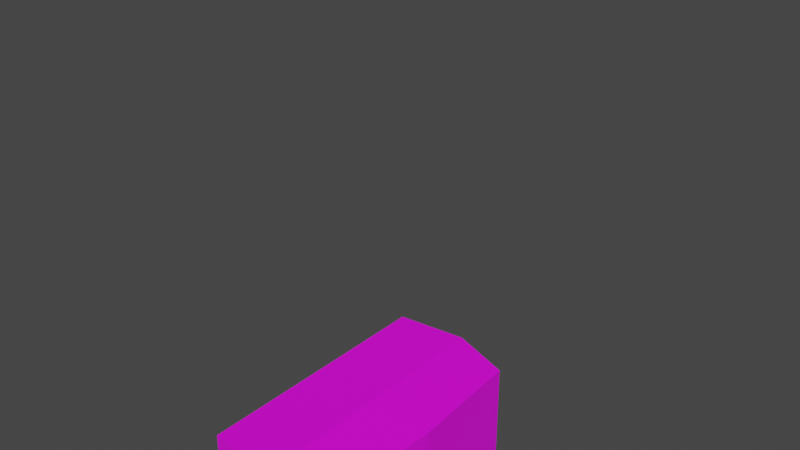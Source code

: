 # Source: horse.blend  (saved by Blender 2.93.21; exported with 4.5.12 LTS)
import bpy
from mathutils import Matrix  # noqa: F401  (used for matrix-valued properties, if any)

bpy.ops.wm.read_factory_settings(use_empty=True)
scene = bpy.context.scene
scene.name = 'Scene'

# ---- collections
col_collection = bpy.data.collections.new('Collection'); scene.collection.children.link(col_collection)

# ---- images (referenced by path relative to the original .blend; pixels are not part of the script)
import os
ASSET_DIR = os.environ.get("B2B_ASSET_DIR", "")  # directory of the original .blend (textures are referenced by path, not embedded)
HERE = os.path.dirname(os.path.abspath(__file__))  # packed textures are extracted next to this script under _unpacked/

def load_image(name, relpath, width, height, colorspace="sRGB"):
    """Load a texture the original file referenced (path relative to the .blend, or extracted next to this script)."""
    p = next((c for c in (os.path.join(HERE, relpath), os.path.join(ASSET_DIR, relpath)) if relpath and os.path.exists(c)), "")
    if p:
        img = bpy.data.images.load(p, check_existing=True)
        img.name = name
    else:  # same state as the original file: an image datablock whose file is absent (Cycles renders it pink)
        img = bpy.data.images.new(name, width, height)
        img.source = "FILE"
        img.filepath = "//" + (relpath or name)
    img.colorspace_settings.name = colorspace
    return img
img_horsetex_png = load_image('horseTex.png', 'horseTex.png', 1024, 1024, 'sRGB')

# ---- materials (node trees are filled in below, after node groups)
mat_material_0 = bpy.data.materials.new('Material_0')
mat_material_0.use_transparent_shadow = False

# ---- material node trees
mat_material_0.use_nodes = True; mat_material_0.node_tree.nodes.clear()
_N = mat_material_0.node_tree.nodes; _L = mat_material_0.node_tree.links
n0 = _N.new('ShaderNodeBsdfPrincipled'); n0.name = 'Principled BSDF'; n0.location = (0, 300)
n0.distribution = 'GGX'
n0.subsurface_method = 'BURLEY'
n0.inputs[3].default_value = 1.45
n0.inputs[27].default_value = (0.0, 0.0, 0.0, 1.0)
n0.inputs[28].default_value = 1.0
n1 = _N.new('ShaderNodeOutputMaterial'); n1.name = 'Material Output'; n1.location = (300, 300)
n2 = _N.new('ShaderNodeTexImage'); n2.name = 'Image Texture'; n2.location = (-300, 300)
n2.label = 'Base Color'
n2.image = img_horsetex_png
_L.new(n0.outputs[0], n1.inputs[0])
_L.new(n2.outputs[0], n0.inputs[0])
n1.is_active_output = True

# ---- world
world_world = bpy.data.worlds.new('World'); scene.world = world_world
world_world.use_nodes = True; world_world.node_tree.nodes.clear()
_N = world_world.node_tree.nodes; _L = world_world.node_tree.links
n0 = _N.new('ShaderNodeOutputWorld'); n0.name = 'World Output'; n0.location = (300, 300)
n1 = _N.new('ShaderNodeBackground'); n1.name = 'Background'; n1.location = (10, 300)
n1.inputs[0].default_value = (0.05088, 0.05088, 0.05088, 1.0)
_L.new(n1.outputs[0], n0.inputs[0])
n0.is_active_output = True
world_world.color = (0.05088, 0.05088, 0.05088)
world_world.use_sun_shadow = False
world_world.sun_shadow_jitter_overblur = 0.0

# ---- meshes
me_neck = bpy.data.meshes.new('neck')
me_neck.from_pydata([(-0.01471, -0.8745, 0.2725), (0.6348, -0.4995, 0.335), (0.6348, -0.4995, -0.335), (-0.01471, -0.8745, -0.2725), (-0.6397, 0.208, -0.2725), (0.009808, 0.583, -0.188), (0.009808, 0.583, -0.335), (0.009808, 0.583, 0.188), (0.009808, 0.583, 0.335), (-0.6397, 0.208, 0.2725)], [], [(4, 5, 6), (5, 4, 7), (7, 4, 8), (8, 4, 9), (0, 4, 3), (4, 0, 9), (1, 8, 9, 0), (4, 6, 2, 3), (2, 6, 8, 1), (0, 3, 2, 1)])
_uv = me_neck.uv_layers.new(name='b359eaaa-46b7-1ba1-15db-b700f38a5508-mesh-map-0')
_uv.uv.foreach_set('vector', [0.7667, 0.7656, 0.7773, 0.8594, 0.7589, 0.8594, 0.7773, 0.8594, 0.7667, 0.7656, 0.8243, 0.8594, 0.8243, 0.8594, 0.7667, 0.7656, 0.8427, 0.8594, 0.8427, 0.8594, 0.7667, 0.7656, 0.8348, 0.7656, 0.3036, 0.2109, 0.2355, 0.3672, 0.2355, 0.2109, 0.2355, 0.3672, 0.3036, 0.2109, 0.3036, 0.3672, 0.5625, 0.6797, 0.5625, 0.8359, 0.4688, 0.8359, 0.4688, 0.6797, 0.625, 0.5781, 0.625, 0.6719, 0.4688, 0.6719, 0.4688, 0.5781, 0.4609, 0.2891, 0.4609, 0.4453, 0.375, 0.4453, 0.375, 0.2891, 0.7589, 0.25, 0.827, 0.25, 0.8348, 0.3438, 0.7511, 0.3438])
me_neck.materials.append(mat_material_0)
me_neck.use_remesh_fix_poles = True
me_neck.use_remesh_preserve_attributes = False
me_neck.update()
me_neck_selection = bpy.data.meshes.new('neck_selection')
me_neck_selection.from_pydata([(0.162, -0.556, 0.188), (0.162, -0.556, -0.188), (-0.4005, 0.4183, -0.188), (-0.4005, 0.4183, 0.188), (-0.1917, 0.6075, 0.2313), (0.4302, -0.4697, -0.2312), (-0.1917, 0.6075, -0.2312), (0.4302, -0.4697, 0.2313)], [], [(7, 4, 3, 0), (5, 0, 1), (4, 6, 2, 3), (5, 1, 2, 6), (4, 7, 5, 6), (0, 5, 7)])
_uv = me_neck_selection.uv_layers.new(name='dd60bfa1-82d4-8acd-28d9-9f0edd58a3e5-mesh-map-0')
_uv.uv.foreach_set('vector', [0.7812, 0.08594, 0.7812, 0.2414, 0.75, 0.234, 0.75, 0.09336, 0.8727, 0.4337, 0.8203, 0.3984, 0.8673, 0.3984, 0.8727, 0.4844, 0.8148, 0.4844, 0.8202, 0.4453, 0.8672, 0.4453, 0.7039, 0.6641, 0.7113, 0.6328, 0.8519, 0.6328, 0.8594, 0.6641, 0.75, 0.5078, 0.75, 0.3516, 0.8047, 0.3516, 0.8047, 0.5078, 0.8203, 0.3984, 0.8727, 0.4337, 0.8148, 0.4337])
me_neck_selection.materials.append(mat_material_0)
me_neck_selection.use_remesh_fix_poles = True
me_neck_selection.use_remesh_preserve_attributes = False
me_neck_selection.update()
me_head = bpy.data.meshes.new('head')
me_head.from_pydata([(0.2369, 0.1406, 0.375), (0.431, -0.5838, -0.375), (0.2369, 0.1406, -0.375), (0.431, -0.5838, 0.375), (-0.7292, -0.83, 0.2501), (-0.9028, -0.4236, -0.2501), (-0.7292, -0.83, -0.2501), (-0.9028, -0.4236, 0.2501), (0.03955, 0.3942, 0.2909), (0.02272, -0.0319, 0.344), (0.2666, 0.02981, 0.375), (0.2499, 0.09231, 0.1335), (0.008375, 0.0276, 0.1335), (0.04793, 0.363, -0.4117), (0.008375, 0.0276, -0.1335), (0.2499, 0.09231, -0.1335), (0.2666, 0.02981, -0.375), (0.02272, -0.0319, -0.344), (0.04793, 0.363, 0.4117), (0.03955, 0.3942, -0.2909), (0.1687, 0.3953, -0.4117), (0.1603, 0.4266, -0.2909), (0.1603, 0.4266, 0.2909), (0.1687, 0.3953, 0.4117)], [], [(0, 1, 2), (1, 0, 3), (4, 7, 5, 6), (4, 1, 3), (1, 4, 6), (5, 7, 0, 2), (3, 0, 7, 4), (5, 2, 1, 6), (23, 9, 10), (11, 23, 10), (9, 8, 12), (8, 11, 12), (21, 14, 15), (13, 16, 17), (14, 13, 17), (16, 21, 15), (23, 11, 22), (8, 9, 18), (13, 14, 19), (21, 16, 20), (13, 21, 20), (16, 13, 20), (21, 13, 19), (14, 21, 19), (8, 23, 22), (11, 8, 22), (23, 8, 18), (9, 23, 18)])
_uv = me_head.uv_layers.new(name='c22d08f3-8972-0085-81d2-25a9b13e4cf9-mesh-map-0')
_uv.uv.foreach_set('vector', [0.6953, 0.6094, 0.7891, 0.5156, 0.7891, 0.6094, 0.7891, 0.5156, 0.6953, 0.6094, 0.6953, 0.5156, 0.4375, 0.4688, 0.4375, 0.5234, 0.375, 0.5234, 0.375, 0.4688, 0.2891, 0.375, 0.3672, 0.5233, 0.2734, 0.5233, 0.3672, 0.5233, 0.2891, 0.375, 0.3516, 0.375, 0.000225, 0.3715, 0.06244, 0.3654, 0.09352, 0.5221, 0.000225, 0.5312, 0.246, 0.4375, 0.2644, 0.5294, 0.1046, 0.5294, 0.1016, 0.4743, 0.5469, 0.3781, 0.5469, 0.5378, 0.4531, 0.5195, 0.4899, 0.375, 0.5729, 0.1792, 0.555, 0.125, 0.5856, 0.1334, 0.3025, 0.1599, 0.2678, 0.1991, 0.2724, 0.1518, 0.5967, 0.681, 0.5902, 0.7344, 0.5703, 0.6885, 0.6625, 0.1753, 0.6341, 0.1341, 0.6641, 0.1253, 0.6103, 0.1797, 0.5938, 0.1253, 0.6237, 0.1341, 0.08246, 0.347, 0.05502, 0.3051, 0.08561, 0.2969, 0.2734, 0.3838, 0.2384, 0.4258, 0.2471, 0.3764, 0.5401, 0.1283, 0.5296, 0.1797, 0.51, 0.1364, 0.2678, 0.1991, 0.3025, 0.1599, 0.2829, 0.2031, 0.5902, 0.7344, 0.5967, 0.681, 0.6054, 0.7305, 0.2384, 0.4258, 0.2734, 0.3838, 0.2535, 0.4297, 0.5296, 0.1797, 0.5401, 0.1283, 0.5447, 0.1756, 0.645, 0.5873, 0.6454, 0.6094, 0.6342, 0.5985, 0.05502, 0.3051, 0.08246, 0.347, 0.06737, 0.351, 0.6454, 0.6094, 0.645, 0.5873, 0.6562, 0.5981, 0.5938, 0.1253, 0.6103, 0.1797, 0.5953, 0.1753, 0.5, 0.5591, 0.5221, 0.5595, 0.5109, 0.5703, 0.6341, 0.1341, 0.6625, 0.1753, 0.6475, 0.1797, 0.5221, 0.5595, 0.5, 0.5591, 0.5112, 0.5482, 0.555, 0.125, 0.5729, 0.1792, 0.5578, 0.1751])
me_head.materials.append(mat_material_0)
me_head.use_remesh_fix_poles = True
me_head.use_remesh_preserve_attributes = False
me_head.update()
me_torso = bpy.data.meshes.new('torso')
me_torso.from_pydata([(1.062, 0.5347, 0.5625), (1.062, 0.5347, -0.5625), (1.125, -0.5903, 0.625), (1.125, -0.5903, -0.625), (-1.062, 0.5347, 0.5625), (-1.062, 0.5347, -0.5625), (-1.125, -0.5903, 0.625), (-1.125, -0.5903, -0.625), (1.188, 0.03472, 0.625), (-1.188, 0.03472, 0.625), (-1.188, 0.03472, -0.625), (1.188, 0.03472, -0.625), (0.0, 0.03472, 0.625), (0.0, 0.5972, 0.5625), (0.0, 0.5972, -0.5625), (0.0, 0.03472, -0.625), (0.0, -0.5903, -0.625), (0.0, -0.5903, 0.625)], [], [(0, 8, 11, 1), (5, 10, 9, 4), (1, 14, 13, 0), (2, 17, 16, 3), (0, 13, 12, 8), (11, 15, 14, 1), (8, 12, 17, 2), (6, 9, 10, 7), (3, 16, 15, 11), (3, 11, 8, 2), (9, 12, 13, 4), (4, 13, 14, 5), (5, 14, 15, 10), (10, 15, 16, 7), (7, 16, 17, 6), (6, 17, 12, 9)])
_uv = me_torso.uv_layers.new(name='10343bc2-d373-35f9-0dd9-eda680871d25-mesh-map-0')
_uv.uv.foreach_set('vector', [0.3125, 0.6742, 0.3047, 0.6098, 0.4609, 0.6098, 0.4531, 0.6742, 0.3125, 0.8304, 0.3047, 0.766, 0.4609, 0.766, 0.4531, 0.8304, 0.1406, 0.5391, 0.1406, 0.6719, 0.0, 0.6719, 0.0, 0.5391, 0.5859, 1.0, 0.4453, 1.0, 0.4453, 0.8438, 0.5859, 0.8438, 0.2813, 0.9922, 0.1484, 1.0, 0.1484, 0.9293, 0.2969, 0.9293, 0.0, 0.7652, 0.1484, 0.7652, 0.1484, 0.8359, 0.01562, 0.8282, 0.2969, 0.9293, 0.1484, 0.9293, 0.1484, 0.8511, 0.2891, 0.8511, 0.4609, 0.6875, 0.4609, 0.766, 0.3047, 0.766, 0.3047, 0.6875, 0.007813, 0.6871, 0.1484, 0.6871, 0.1484, 0.7652, 0.0, 0.7652, 0.4609, 0.5312, 0.4609, 0.6098, 0.3047, 0.6098, 0.3047, 0.5312, 3e-06, 0.9293, 0.1484, 0.9293, 0.1484, 1.0, 0.01563, 0.9922, 0.2891, 0.5391, 0.2891, 0.6719, 0.1484, 0.6719, 0.1484, 0.5391, 0.2813, 0.8282, 0.1484, 0.8359, 0.1484, 0.7652, 0.2969, 0.7652, 0.2969, 0.7652, 0.1484, 0.7652, 0.1484, 0.6871, 0.2891, 0.6871, 0.3047, 0.8438, 0.4453, 0.8438, 0.4453, 1.0, 0.3047, 1.0, 0.007813, 0.8511, 0.1484, 0.8511, 0.1484, 0.9293, 0.0, 0.9293])
me_torso.materials.append(mat_material_0)
me_torso.use_remesh_fix_poles = True
me_torso.use_remesh_preserve_attributes = False
me_torso.update()
me_tail = bpy.data.meshes.new('tail')
me_tail.from_pydata([(0.4896, 0.125, 0.09375), (0.4896, 0.125, -0.09375), (0.4896, -0.125, 0.09375), (0.4896, -0.125, -0.09375), (-0.6979, 0.1875, 0.09375), (-0.6979, 0.1875, -0.09375), (-0.6979, -0.1875, 0.09375), (-0.6979, -0.1875, -0.09375), (0.2083, 0.25, 0.1562), (0.2083, 0.25, -0.1562), (0.2083, -0.25, -0.1562), (0.2083, -0.25, 0.1562)], [], [(1, 0, 2, 3), (6, 4, 5, 7), (1, 9, 8, 0), (2, 11, 10, 3), (0, 8, 11, 2), (3, 10, 9, 1), (4, 8, 9, 5), (5, 9, 10, 7), (7, 10, 11, 6), (6, 11, 8, 4)])
_uv = me_tail.uv_layers.new(name='4e99c59f-8b08-f588-df64-abbf9a03b969-mesh-map-0')
_uv.uv.foreach_set('vector', [0.4922, 0.5703, 0.4688, 0.5703, 0.4688, 0.5391, 0.4922, 0.5391, 0.5469, 0.3203, 0.5469, 0.3672, 0.5234, 0.3672, 0.5234, 0.3203, 0.4297, 0.2812, 0.4219, 0.2428, 0.4609, 0.2428, 0.4531, 0.2812, 0.1406, 0.09375, 0.1484, 0.1322, 0.1094, 0.1322, 0.1172, 0.09375, 0.817, 0.9844, 0.781, 1.0, 0.781, 0.9375, 0.817, 0.9531, 0.6674, 0.8828, 0.7034, 0.8672, 0.7034, 0.9297, 0.6674, 0.9141, 0.4531, 0.1292, 0.4609, 0.2428, 0.4219, 0.2428, 0.4297, 0.1292, 0.817, 0.9219, 0.7034, 0.9297, 0.7034, 0.8672, 0.817, 0.875, 0.1172, 0.2458, 0.1094, 0.1322, 0.1484, 0.1322, 0.1406, 0.2458, 0.6674, 0.9453, 0.781, 0.9375, 0.781, 1.0, 0.6674, 0.9922])
me_tail.materials.append(mat_material_0)
me_tail.use_remesh_fix_poles = True
me_tail.use_remesh_preserve_attributes = False
me_tail.update()
me_lfleg = bpy.data.meshes.new('lfleg')
me_lfleg.from_pydata([(0.1875, 0.75, 0.2344), (0.1875, 0.75, -0.2344), (0.1875, -0.75, 0.2344), (0.1875, -0.75, -0.2344), (-0.1875, 0.75, 0.2344), (-0.1875, 0.75, -0.2344), (-0.1875, -0.75, 0.2344), (-0.1875, -0.75, -0.2344)], [], [(1, 0, 2, 3), (6, 4, 5, 7), (4, 0, 1, 5), (3, 2, 6, 7), (2, 0, 4, 6), (5, 1, 3, 7)])
_uv = me_lfleg.uv_layers.new(name='be45f5a6-a300-6d2b-d53b-7e69d6bd1cc3-mesh-map-0')
_uv.uv.foreach_set('vector', [0.1562, 0.4453, 0.09375, 0.4453, 0.09375, 0.2578, 0.1562, 0.2578, 0.6172, 0.3828, 0.6172, 0.5703, 0.5547, 0.5703, 0.5547, 0.3828, 0.5703, 0.7422, 0.6172, 0.7422, 0.6172, 0.8047, 0.5703, 0.8047, 0.8047, 0.6953, 0.8047, 0.7578, 0.7578, 0.7578, 0.7578, 0.6953, 0.3594, 0.1797, 0.3594, 0.3672, 0.3125, 0.3672, 0.3125, 0.1797, 0.5156, 0.3672, 0.4688, 0.3672, 0.4688, 0.1797, 0.5156, 0.1797])
me_lfleg.materials.append(mat_material_0)
me_lfleg.use_remesh_fix_poles = True
me_lfleg.use_remesh_preserve_attributes = False
me_lfleg.update()
me_lbleg = bpy.data.meshes.new('lbleg')
me_lbleg.from_pydata([(0.1875, 0.75, 0.2344), (0.1875, 0.75, -0.2344), (0.1875, -0.75, 0.2344), (0.1875, -0.75, -0.2344), (-0.1875, 0.75, 0.2344), (-0.1875, 0.75, -0.2344), (-0.1875, -0.75, 0.2344), (-0.1875, -0.75, -0.2344)], [], [(1, 0, 2, 3), (6, 4, 5, 7), (4, 0, 1, 5), (3, 2, 6, 7), (2, 0, 4, 6), (5, 1, 3, 7)])
_uv = me_lbleg.uv_layers.new(name='fbec66dc-dfd5-8c9c-5bcb-91838153e30f-mesh-map-0')
_uv.uv.foreach_set('vector', [0.2266, 0.4297, 0.1641, 0.4297, 0.1641, 0.2422, 0.2266, 0.2422, 0.6562, 0.8125, 0.6562, 1.0, 0.5938, 1.0, 0.5938, 0.8125, 0.1562, 0.1719, 0.2031, 0.1719, 0.2031, 0.2344, 0.1562, 0.2344, 0.8359, 0.1797, 0.8359, 0.2422, 0.7891, 0.2422, 0.7891, 0.1797, 0.04688, 0.1641, 0.04688, 0.3516, 0.0, 0.3516, 0.0, 0.1641, 0.7422, 0.5078, 0.6953, 0.5078, 0.6953, 0.3203, 0.7422, 0.3203])
me_lbleg.materials.append(mat_material_0)
me_lbleg.use_remesh_fix_poles = True
me_lbleg.use_remesh_preserve_attributes = False
me_lbleg.update()
me_rfleg = bpy.data.meshes.new('rfleg')
me_rfleg.from_pydata([(0.1875, 0.75, 0.2344), (0.1875, 0.75, -0.2344), (0.1875, -0.75, 0.2344), (0.1875, -0.75, -0.2344), (-0.1875, 0.75, 0.2344), (-0.1875, 0.75, -0.2344), (-0.1875, -0.75, 0.2344), (-0.1875, -0.75, -0.2344)], [], [(1, 0, 2, 3), (6, 4, 5, 7), (4, 0, 1, 5), (3, 2, 6, 7), (2, 0, 4, 6), (5, 1, 3, 7)])
_uv = me_rfleg.uv_layers.new(name='9cf49cd3-dda3-4a96-5f64-e84c0d30fcbc-mesh-map-0')
_uv.uv.foreach_set('vector', [0.6875, 0.375, 0.625, 0.375, 0.625, 0.1875, 0.6875, 0.1875, 0.6953, 0.6172, 0.6953, 0.8047, 0.6328, 0.8047, 0.6328, 0.6172, 0.8125, 0.6953, 0.8594, 0.6953, 0.8594, 0.7578, 0.8125, 0.7578, 0.8594, 0.4922, 0.8594, 0.5547, 0.8125, 0.5547, 0.8125, 0.4922, 0.4141, 0.09375, 0.4141, 0.2812, 0.3672, 0.2812, 0.3672, 0.09375, 0.1016, 0.25, 0.05469, 0.25, 0.05469, 0.0625, 0.1016, 0.0625])
me_rfleg.materials.append(mat_material_0)
me_rfleg.use_remesh_fix_poles = True
me_rfleg.use_remesh_preserve_attributes = False
me_rfleg.update()
me_rbleg = bpy.data.meshes.new('rbleg')
me_rbleg.from_pydata([(0.1875, 0.75, 0.2344), (0.1875, 0.75, -0.2344), (0.1875, -0.75, 0.2344), (0.1875, -0.75, -0.2344), (-0.1875, 0.75, 0.2344), (-0.1875, 0.75, -0.2344), (-0.1875, -0.75, 0.2344), (-0.1875, -0.75, -0.2344)], [], [(1, 0, 2, 3), (6, 4, 5, 7), (4, 0, 1, 5), (3, 2, 6, 7), (2, 0, 4, 6), (5, 1, 3, 7)])
_uv = me_rbleg.uv_layers.new(name='6ecb1cd5-bccf-b00b-cbc9-ba0634e472a3-mesh-map-0')
_uv.uv.foreach_set('vector', [0.6875, 0.5703, 0.625, 0.5703, 0.625, 0.3828, 0.6875, 0.3828, 0.6172, 0.1875, 0.6172, 0.375, 0.5547, 0.375, 0.5547, 0.1875, 0.2109, 0.1406, 0.2578, 0.1406, 0.2578, 0.2031, 0.2109, 0.2031, 0.8438, 0.5625, 0.8438, 0.625, 0.7969, 0.625, 0.7969, 0.5625, 0.7422, 0.125, 0.7422, 0.3125, 0.6953, 0.3125, 0.6953, 0.125, 0.75, 0.8594, 0.7031, 0.8594, 0.7031, 0.6719, 0.75, 0.6719])
me_rbleg.materials.append(mat_material_0)
me_rbleg.use_remesh_fix_poles = True
me_rbleg.use_remesh_preserve_attributes = False
me_rbleg.update()
arm_armature = bpy.data.armatures.new('Armature')  # bones are not reproduced

# ---- objects
ob_head = bpy.data.objects.new('head', None)
ob_neck = bpy.data.objects.new('neck', me_neck)
ob_neck_selection = bpy.data.objects.new('neck_selection', me_neck_selection)
ob_head_001 = bpy.data.objects.new('head.001', me_head)
ob_rbleg = bpy.data.objects.new('rbleg', None)
ob_torso = bpy.data.objects.new('torso', me_torso)
ob_tail = bpy.data.objects.new('tail', me_tail)
ob_lfleg = bpy.data.objects.new('lfleg', me_lfleg)
ob_lbleg = bpy.data.objects.new('lbleg', me_lbleg)
ob_rfleg = bpy.data.objects.new('rfleg', me_rfleg)
ob_rbleg_001 = bpy.data.objects.new('rbleg.001', me_rbleg)
ob_armature = bpy.data.objects.new('Armature', arm_armature)

# ---- transforms, parenting, visibility, modifiers, constraints
ob_head.parent = ob_armature
ob_head.matrix_parent_inverse = Matrix(((0.8779, -7.121e-07, 0.4789, -0.1542), (-0.4789, 2.523e-07, 0.8779, -3.07), (-7.461e-07, -1.0, -1.193e-07, -5.794e-07), (0.0, 0.0, -0.0, 1.0)))
ob_head.location = (0.0, 0.0, 0.0)
ob_head.rotation_euler = (1.571, -0.0, 0.0)
ob_neck.parent = ob_head
ob_neck.location = (-1.066, 2.443, -1.11e-17)
ob_neck_selection.parent = ob_head
ob_neck_selection.location = (-0.7106, 2.677, -2.57e-05)
ob_head_001.parent = ob_armature
ob_head_001.matrix_parent_inverse = Matrix(((-0.323, -6.411e-07, 0.9464, -3.052), (-0.9464, -4.353e-08, -0.323, -1.092), (2.481e-07, -1.0, -5.925e-07, 2.058e-06), (0.0, 0.0, 0.0, 1.0)))
ob_head_001.location = (-1.357, -5.071e-07, 3.113)
ob_head_001.rotation_euler = (1.571, -0.0, 0.0)
ob_rbleg.location = (-0.9375, -0.3594, 0.75)
ob_rbleg.rotation_euler = (1.571, -0.0, 0.0)
ob_torso.parent = ob_armature
ob_torso.matrix_parent_inverse = Matrix(((0.002518, -5.422e-07, 1.0, -1.19), (-1.0, 7.291e-08, 0.002518, -0.9416), (-7.447e-08, -1.0, -5.418e-07, 4.506e-07), (0.0, 0.0, -0.0, 1.0)))
ob_torso.location = (0.0, -1.667e-07, 1.59)
ob_torso.rotation_euler = (1.571, -0.0, 0.0)
ob_tail.parent = ob_armature
ob_tail.matrix_parent_inverse = Matrix(((-0.7774, -3.07e-05, -0.629, 1.906), (0.629, 2.248e-07, -0.7774, -0.285), (2.4e-05, -1.0, 1.913e-05, -5.856e-05), (-0.0, 0.0, -0.0, 1.0)))
ob_tail.location = (1.392, -1.207e-07, 1.308)
ob_tail.rotation_euler = (1.571, 0.8727, 2.297e-07)
ob_lfleg.parent = ob_armature
ob_lfleg.matrix_parent_inverse = Matrix(((1.0, -0.002517, -1.777e-10, 0.93), (-5.357e-08, -2.184e-08, -1.0, 0.06152), (0.002517, 1.0, -2.192e-08, 0.381), (-0.0, 0.0, 0.0, 1.0)))
ob_lfleg.location = (-0.9219, -0.375, 0.75)
ob_lfleg.rotation_euler = (1.571, -0.0, 0.0)
ob_lbleg.parent = ob_armature
ob_lbleg.matrix_parent_inverse = Matrix(((1.0, -0.002517, 7.316e-08, -0.9383), (9.311e-08, -2.203e-08, -1.0, 0.06152), (0.002517, 1.0, -2.174e-08, 0.3763), (-0.0, 0.0, 0.0, 1.0)))
ob_lbleg.location = (0.9219, -0.375, 0.75)
ob_lbleg.rotation_euler = (1.571, -0.0, 0.0)
ob_rfleg.parent = ob_armature
ob_rfleg.matrix_parent_inverse = Matrix(((1.0, -0.002517, 5.514e-11, 0.9319), (-5.311e-08, -2.184e-08, -1.0, 0.06152), (0.002517, 1.0, -2.192e-08, -0.3709), (-0.0, 0.0, 0.0, 1.0)))
ob_rfleg.location = (-0.9219, 0.375, 0.75)
ob_rfleg.rotation_euler = (1.571, -0.0, 0.0)
ob_rbleg_001.parent = ob_armature
ob_rbleg_001.matrix_parent_inverse = Matrix(((1.0, -0.002517, 7.316e-08, -0.9364), (9.311e-08, -2.203e-08, -1.0, 0.06152), (0.002517, 1.0, -2.174e-08, -0.3756), (-0.0, 0.0, 0.0, 1.0)))
ob_rbleg_001.location = (0.9219, 0.375, 0.75)
ob_rbleg_001.rotation_euler = (1.571, -0.0, 0.0)
ob_armature.location = (0.0, 0.0, 0.0)
ob_armature.show_in_front = True

# ---- collection membership
col_collection.objects.link(ob_head)
col_collection.objects.link(ob_neck)
col_collection.objects.link(ob_neck_selection)
col_collection.objects.link(ob_head_001)
col_collection.objects.link(ob_rbleg)
col_collection.objects.link(ob_torso)
col_collection.objects.link(ob_tail)
col_collection.objects.link(ob_lfleg)
col_collection.objects.link(ob_lbleg)
col_collection.objects.link(ob_rfleg)
col_collection.objects.link(ob_rbleg_001)
col_collection.objects.link(ob_armature)

# ---- scene / render settings (as saved in the file)
scene.frame_start = 1; scene.frame_end = 14; scene.frame_set(8)
scene.render.engine = 'BLENDER_EEVEE_NEXT'
scene.cycles.use_denoising = False
scene.cycles.samples = 128
scene.cycles.sampling_pattern = 'TABULATED_SOBOL'
scene.cycles.use_adaptive_sampling = False
scene.cycles.use_light_tree = False
scene.view_settings.view_transform = 'Filmic'
bpy.context.view_layer.update()

# ---- added for rendering (the .blend has no active camera and no usable light): camera, sun
cam_auto = bpy.data.cameras.new('AutoCamera')
cam_auto.lens = 50.0
cam_auto.sensor_width = 36.0
cam_auto.clip_end = 1000.0
ob_auto_camera = bpy.data.objects.new('AutoCamera', cam_auto)
scene.collection.objects.link(ob_auto_camera)
ob_auto_camera.location = (5.31018, -6.45472, 5.97995)
ob_auto_camera.rotation_euler = (1.09748, -7.21219e-08, 0.694738)
scene.camera = ob_auto_camera
light_auto_sun = bpy.data.lights.new('AutoSun', 'SUN')
light_auto_sun.energy = 3.0
light_auto_sun.angle = 0.0523599
ob_auto_sun = bpy.data.objects.new('AutoSun', light_auto_sun)
scene.collection.objects.link(ob_auto_sun)
ob_auto_sun.rotation_euler = (0.872665, 0.174533, 0.523599)
bpy.context.view_layer.update()
